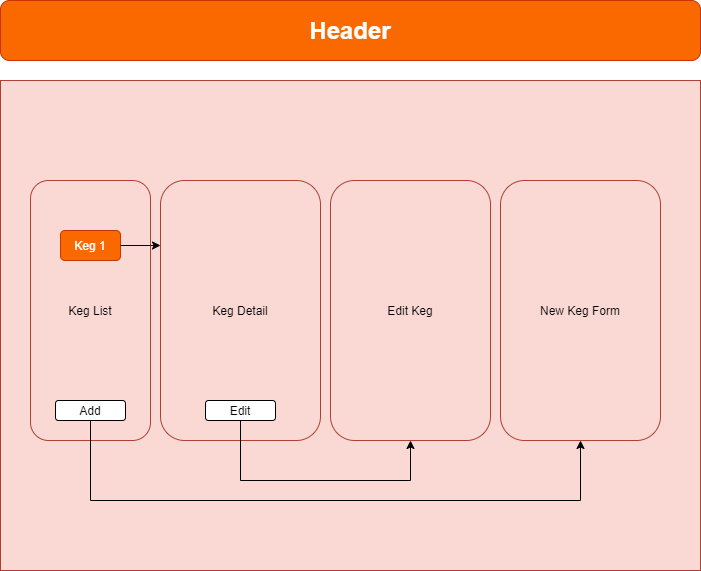

The diagram above was exported from draw.io. Its source (the exported page's mxGraphModel, read from the mxfile embedded in the PNG):
<mxGraphModel dx="366" dy="1652" grid="1" gridSize="10" guides="1" tooltips="1" connect="1" arrows="1" fold="1" page="1" pageScale="1" pageWidth="850" pageHeight="1100" math="0" shadow="0">
  <root>
    <mxCell id="0" />
    <mxCell id="1" parent="0" />
    <mxCell id="YG4l_llBCglW387J0fyD-1" value="" style="rounded=0;whiteSpace=wrap;html=1;fillColor=#fad9d5;strokeColor=#ae4132;" parent="1" vertex="1">
      <mxGeometry x="50" y="-60" width="700" height="490" as="geometry" />
    </mxCell>
    <mxCell id="YG4l_llBCglW387J0fyD-2" value="&lt;h1&gt;&lt;font color=&quot;#ffffff&quot;&gt;Header&lt;/font&gt;&lt;/h1&gt;" style="rounded=1;whiteSpace=wrap;html=1;fillColor=#fa6800;strokeColor=#C73500;fontColor=#000000;" parent="1" vertex="1">
      <mxGeometry x="50" y="-140" width="700" height="60" as="geometry" />
    </mxCell>
    <mxCell id="OQKogsTtnu8v3CCY1VZL-1" value="&lt;font color=&quot;#000000&quot;&gt;Keg List&lt;/font&gt;" style="rounded=1;whiteSpace=wrap;html=1;fillColor=#fad9d5;strokeColor=#ae4132;" parent="1" vertex="1">
      <mxGeometry x="80" y="40" width="120" height="260" as="geometry" />
    </mxCell>
    <mxCell id="OQKogsTtnu8v3CCY1VZL-2" value="&lt;font color=&quot;#000000&quot;&gt;Keg Detail&lt;/font&gt;" style="rounded=1;whiteSpace=wrap;html=1;fillColor=#fad9d5;strokeColor=#ae4132;" parent="1" vertex="1">
      <mxGeometry x="210" y="40" width="160" height="260" as="geometry" />
    </mxCell>
    <mxCell id="OQKogsTtnu8v3CCY1VZL-3" value="&lt;font color=&quot;#000000&quot;&gt;Edit Keg&lt;/font&gt;" style="rounded=1;whiteSpace=wrap;html=1;fillColor=#fad9d5;strokeColor=#ae4132;" parent="1" vertex="1">
      <mxGeometry x="380" y="40" width="160" height="260" as="geometry" />
    </mxCell>
    <mxCell id="OQKogsTtnu8v3CCY1VZL-4" value="&lt;font color=&quot;#000000&quot;&gt;New Keg Form&lt;/font&gt;" style="rounded=1;whiteSpace=wrap;html=1;fillColor=#fad9d5;strokeColor=#ae4132;" parent="1" vertex="1">
      <mxGeometry x="550" y="40" width="160" height="260" as="geometry" />
    </mxCell>
    <mxCell id="OQKogsTtnu8v3CCY1VZL-5" value="" style="endArrow=classic;html=1;rounded=0;exitX=0.5;exitY=1;exitDx=0;exitDy=0;entryX=0.5;entryY=1;entryDx=0;entryDy=0;strokeColor=#000000;" parent="1" source="OQKogsTtnu8v3CCY1VZL-6" target="OQKogsTtnu8v3CCY1VZL-4" edge="1">
      <mxGeometry width="50" height="50" relative="1" as="geometry">
        <mxPoint x="310" y="140" as="sourcePoint" />
        <mxPoint x="360" y="90" as="targetPoint" />
        <Array as="points">
          <mxPoint x="140" y="360" />
          <mxPoint x="630" y="360" />
        </Array>
      </mxGeometry>
    </mxCell>
    <mxCell id="OQKogsTtnu8v3CCY1VZL-6" value="Add" style="rounded=1;whiteSpace=wrap;html=1;" parent="1" vertex="1">
      <mxGeometry x="105" y="260" width="70" height="20" as="geometry" />
    </mxCell>
    <mxCell id="OQKogsTtnu8v3CCY1VZL-7" value="Edit" style="rounded=1;whiteSpace=wrap;html=1;" parent="1" vertex="1">
      <mxGeometry x="255" y="260" width="70" height="20" as="geometry" />
    </mxCell>
    <mxCell id="OQKogsTtnu8v3CCY1VZL-8" value="" style="endArrow=classic;html=1;rounded=0;exitX=0.5;exitY=1;exitDx=0;exitDy=0;entryX=0.5;entryY=1;entryDx=0;entryDy=0;strokeColor=#000000;" parent="1" target="OQKogsTtnu8v3CCY1VZL-3" edge="1">
      <mxGeometry width="50" height="50" relative="1" as="geometry">
        <mxPoint x="290" y="280" as="sourcePoint" />
        <mxPoint x="780" y="280" as="targetPoint" />
        <Array as="points">
          <mxPoint x="290" y="340" />
          <mxPoint x="460" y="340" />
        </Array>
      </mxGeometry>
    </mxCell>
    <mxCell id="OQKogsTtnu8v3CCY1VZL-9" value="&lt;font color=&quot;#ffffff&quot;&gt;Keg 1&lt;/font&gt;" style="rounded=1;whiteSpace=wrap;html=1;fillColor=#fa6800;strokeColor=#C73500;fontColor=#000000;" parent="1" vertex="1">
      <mxGeometry x="110" y="90" width="60" height="30" as="geometry" />
    </mxCell>
    <mxCell id="OQKogsTtnu8v3CCY1VZL-10" value="" style="endArrow=classic;html=1;rounded=0;exitX=1;exitY=0.5;exitDx=0;exitDy=0;entryX=0;entryY=0.25;entryDx=0;entryDy=0;strokeColor=#000000;" parent="1" source="OQKogsTtnu8v3CCY1VZL-9" target="OQKogsTtnu8v3CCY1VZL-2" edge="1">
      <mxGeometry width="50" height="50" relative="1" as="geometry">
        <mxPoint x="310" y="140" as="sourcePoint" />
        <mxPoint x="360" y="90" as="targetPoint" />
      </mxGeometry>
    </mxCell>
  </root>
</mxGraphModel>